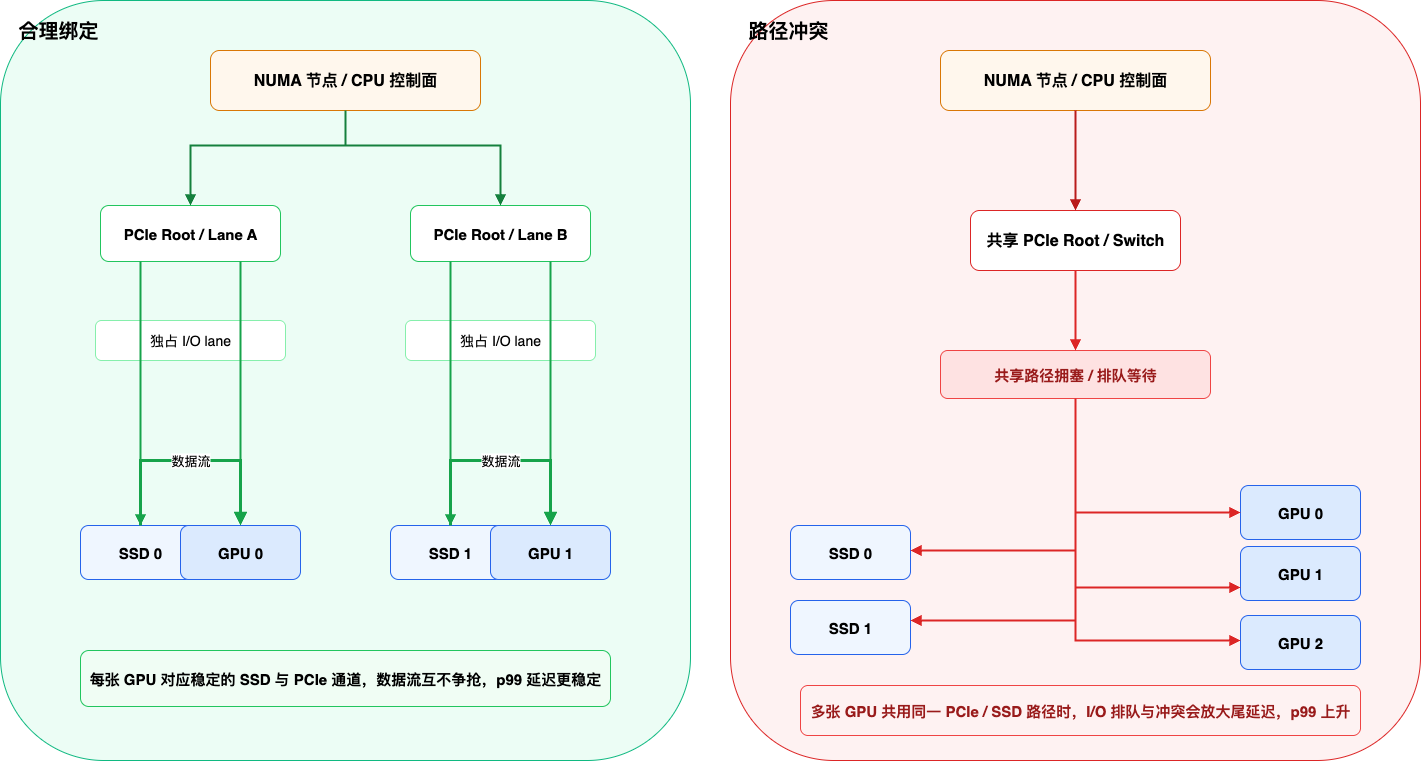

The diagram above was exported from draw.io. Its source (the exported page's mxGraphModel, read from the mxfile embedded in the PNG):
<mxGraphModel dx="1426" dy="859" grid="1" gridSize="10" guides="1" tooltips="1" connect="1" arrows="1" fold="1" page="1" pageScale="1" pageWidth="1600" pageHeight="900" math="0" shadow="0">
  <root>
    <mxCell id="0" />
    <mxCell id="1" parent="0" />
    <mxCell id="leftPanel" value="合理绑定" style="rounded=1;whiteSpace=wrap;html=1;fillColor=#ECFDF5;strokeColor=#10B981;fontStyle=1;fontSize=20;align=left;spacingLeft=16;verticalAlign=top;spacingTop=12;" parent="1" vertex="1">
      <mxGeometry x="40" y="40" width="690" height="760" as="geometry" />
    </mxCell>
    <mxCell id="rightPanel" value="路径冲突" style="rounded=1;whiteSpace=wrap;html=1;fillColor=#FEF2F2;strokeColor=#DC2626;fontStyle=1;fontSize=20;align=left;spacingLeft=16;verticalAlign=top;spacingTop=12;" parent="1" vertex="1">
      <mxGeometry x="770" y="40" width="690" height="760" as="geometry" />
    </mxCell>
    <mxCell id="leftCpu" value="NUMA 节点 / CPU 控制面" style="rounded=1;whiteSpace=wrap;html=1;fillColor=#FFF7ED;strokeColor=#D97706;fontStyle=1;fontSize=16;" parent="1" vertex="1">
      <mxGeometry x="250" y="90" width="270" height="60" as="geometry" />
    </mxCell>
    <mxCell id="leftLaneA" value="PCIe Root / Lane A" style="rounded=1;whiteSpace=wrap;html=1;fillColor=#FFFFFF;strokeColor=#22C55E;fontStyle=1;fontSize=15;" parent="1" vertex="1">
      <mxGeometry x="140" y="245" width="180" height="56" as="geometry" />
    </mxCell>
    <mxCell id="leftLaneB" value="PCIe Root / Lane B" style="rounded=1;whiteSpace=wrap;html=1;fillColor=#FFFFFF;strokeColor=#22C55E;fontStyle=1;fontSize=15;" parent="1" vertex="1">
      <mxGeometry x="450" y="245" width="180" height="56" as="geometry" />
    </mxCell>
    <mxCell id="leftSsd0" value="SSD 0" style="rounded=1;whiteSpace=wrap;html=1;fillColor=#EFF6FF;strokeColor=#2563EB;fontSize=15;fontStyle=1;" parent="1" vertex="1">
      <mxGeometry x="120" y="565" width="120" height="54" as="geometry" />
    </mxCell>
    <mxCell id="leftGpu0" value="GPU 0" style="rounded=1;whiteSpace=wrap;html=1;fillColor=#DBEAFE;strokeColor=#2563EB;fontSize=15;fontStyle=1;" parent="1" vertex="1">
      <mxGeometry x="220" y="565" width="120" height="54" as="geometry" />
    </mxCell>
    <mxCell id="leftSsd1" value="SSD 1" style="rounded=1;whiteSpace=wrap;html=1;fillColor=#EFF6FF;strokeColor=#2563EB;fontSize=15;fontStyle=1;" parent="1" vertex="1">
      <mxGeometry x="430" y="565" width="120" height="54" as="geometry" />
    </mxCell>
    <mxCell id="leftGpu1" value="GPU 1" style="rounded=1;whiteSpace=wrap;html=1;fillColor=#DBEAFE;strokeColor=#2563EB;fontSize=15;fontStyle=1;" parent="1" vertex="1">
      <mxGeometry x="530" y="565" width="120" height="54" as="geometry" />
    </mxCell>
    <mxCell id="leftLaneLabelA" value="独占 I/O lane" style="rounded=1;whiteSpace=wrap;html=1;fillColor=#FFFFFF;strokeColor=#86EFAC;fontSize=14;" parent="1" vertex="1">
      <mxGeometry x="135" y="360" width="190" height="40" as="geometry" />
    </mxCell>
    <mxCell id="leftLaneLabelB" value="独占 I/O lane" style="rounded=1;whiteSpace=wrap;html=1;fillColor=#FFFFFF;strokeColor=#86EFAC;fontSize=14;" parent="1" vertex="1">
      <mxGeometry x="445" y="360" width="190" height="40" as="geometry" />
    </mxCell>
    <mxCell id="leftNote" value="每张 GPU 对应稳定的 SSD 与 PCIe 通道，数据流互不争抢，p99 延迟更稳定" style="rounded=1;whiteSpace=wrap;html=1;fillColor=#F0FDF4;strokeColor=#22C55E;fontSize=15;fontStyle=1;" parent="1" vertex="1">
      <mxGeometry x="120" y="690" width="530" height="56" as="geometry" />
    </mxCell>
    <mxCell id="rightCpu" value="NUMA 节点 / CPU 控制面" style="rounded=1;whiteSpace=wrap;html=1;fillColor=#FFF7ED;strokeColor=#D97706;fontStyle=1;fontSize=16;" parent="1" vertex="1">
      <mxGeometry x="980" y="90" width="270" height="60" as="geometry" />
    </mxCell>
    <mxCell id="rightRoot" value="共享 PCIe Root / Switch" style="rounded=1;whiteSpace=wrap;html=1;fillColor=#FFFFFF;strokeColor=#DC2626;fontStyle=1;fontSize=16;" parent="1" vertex="1">
      <mxGeometry x="1010" y="250" width="210" height="60" as="geometry" />
    </mxCell>
    <mxCell id="rightHotspot" value="共享路径拥塞 / 排队等待" style="rounded=1;whiteSpace=wrap;html=1;fillColor=#FEE2E2;strokeColor=#EF4444;fontStyle=1;fontSize=15;fontColor=#991B1B;" parent="1" vertex="1">
      <mxGeometry x="980" y="390" width="270" height="48" as="geometry" />
    </mxCell>
    <mxCell id="rightSsd0" value="SSD 0" style="rounded=1;whiteSpace=wrap;html=1;fillColor=#EFF6FF;strokeColor=#2563EB;fontSize=15;fontStyle=1;" parent="1" vertex="1">
      <mxGeometry x="830" y="565" width="120" height="54" as="geometry" />
    </mxCell>
    <mxCell id="rightSsd1" value="SSD 1" style="rounded=1;whiteSpace=wrap;html=1;fillColor=#EFF6FF;strokeColor=#2563EB;fontSize=15;fontStyle=1;" parent="1" vertex="1">
      <mxGeometry x="830" y="640" width="120" height="54" as="geometry" />
    </mxCell>
    <mxCell id="rightGpu0" value="GPU 0" style="rounded=1;whiteSpace=wrap;html=1;fillColor=#DBEAFE;strokeColor=#2563EB;fontSize=15;fontStyle=1;" parent="1" vertex="1">
      <mxGeometry x="1280" y="525" width="120" height="54" as="geometry" />
    </mxCell>
    <mxCell id="rightGpu1" value="GPU 1" style="rounded=1;whiteSpace=wrap;html=1;fillColor=#DBEAFE;strokeColor=#2563EB;fontSize=15;fontStyle=1;" parent="1" vertex="1">
      <mxGeometry x="1280" y="586" width="120" height="54" as="geometry" />
    </mxCell>
    <mxCell id="rightGpu2" value="GPU 2" style="rounded=1;whiteSpace=wrap;html=1;fillColor=#DBEAFE;strokeColor=#2563EB;fontSize=15;fontStyle=1;" parent="1" vertex="1">
      <mxGeometry x="1280" y="655" width="120" height="54" as="geometry" />
    </mxCell>
    <mxCell id="rightNote" value="多张 GPU 共用同一 PCIe / SSD 路径时，I/O 排队与冲突会放大尾延迟，p99 上升" style="rounded=1;whiteSpace=wrap;html=1;fillColor=#FEF2F2;strokeColor=#EF4444;fontSize=15;fontStyle=1;fontColor=#991B1B;" parent="1" vertex="1">
      <mxGeometry x="840" y="725" width="560" height="50" as="geometry" />
    </mxCell>
    <mxCell id="l1" value="" style="edgeStyle=orthogonalEdgeStyle;rounded=0;orthogonalLoop=1;jettySize=auto;html=1;strokeColor=#15803D;strokeWidth=2;endArrow=block;" parent="1" source="leftCpu" target="leftLaneA" edge="1">
      <mxGeometry relative="1" as="geometry">
        <Array as="points">
          <mxPoint x="230" y="185" />
        </Array>
      </mxGeometry>
    </mxCell>
    <mxCell id="l2" value="" style="edgeStyle=orthogonalEdgeStyle;rounded=0;orthogonalLoop=1;jettySize=auto;html=1;strokeColor=#15803D;strokeWidth=2;endArrow=block;" parent="1" source="leftCpu" target="leftLaneB" edge="1">
      <mxGeometry relative="1" as="geometry">
        <Array as="points">
          <mxPoint x="540" y="185" />
        </Array>
      </mxGeometry>
    </mxCell>
    <mxCell id="l3" value="数据流" style="edgeStyle=orthogonalEdgeStyle;rounded=0;orthogonalLoop=1;jettySize=auto;html=1;strokeColor=#16A34A;strokeWidth=3;endArrow=block;fontSize=13;labelBackgroundColor=#ffffff;" parent="1" source="leftSsd0" target="leftGpu0" edge="1">
      <mxGeometry relative="1" as="geometry">
        <Array as="points">
          <mxPoint x="180" y="500" />
          <mxPoint x="280" y="500" />
        </Array>
      </mxGeometry>
    </mxCell>
    <mxCell id="l4" value="数据流" style="edgeStyle=orthogonalEdgeStyle;rounded=0;orthogonalLoop=1;jettySize=auto;html=1;strokeColor=#16A34A;strokeWidth=3;endArrow=block;fontSize=13;labelBackgroundColor=#ffffff;" parent="1" source="leftSsd1" target="leftGpu1" edge="1">
      <mxGeometry relative="1" as="geometry">
        <Array as="points">
          <mxPoint x="490" y="500" />
          <mxPoint x="590" y="500" />
        </Array>
      </mxGeometry>
    </mxCell>
    <mxCell id="l5" value="" style="edgeStyle=orthogonalEdgeStyle;rounded=0;orthogonalLoop=1;jettySize=auto;html=1;strokeColor=#16A34A;strokeWidth=2;endArrow=block;" parent="1" source="leftLaneA" target="leftSsd0" edge="1">
      <mxGeometry relative="1" as="geometry">
        <Array as="points">
          <mxPoint x="180" y="470" />
        </Array>
      </mxGeometry>
    </mxCell>
    <mxCell id="l6" value="" style="edgeStyle=orthogonalEdgeStyle;rounded=0;orthogonalLoop=1;jettySize=auto;html=1;strokeColor=#16A34A;strokeWidth=2;endArrow=block;" parent="1" source="leftLaneA" target="leftGpu0" edge="1">
      <mxGeometry relative="1" as="geometry">
        <Array as="points">
          <mxPoint x="280" y="470" />
        </Array>
      </mxGeometry>
    </mxCell>
    <mxCell id="l7" value="" style="edgeStyle=orthogonalEdgeStyle;rounded=0;orthogonalLoop=1;jettySize=auto;html=1;strokeColor=#16A34A;strokeWidth=2;endArrow=block;" parent="1" source="leftLaneB" target="leftSsd1" edge="1">
      <mxGeometry relative="1" as="geometry">
        <Array as="points">
          <mxPoint x="490" y="470" />
        </Array>
      </mxGeometry>
    </mxCell>
    <mxCell id="l8" value="" style="edgeStyle=orthogonalEdgeStyle;rounded=0;orthogonalLoop=1;jettySize=auto;html=1;strokeColor=#16A34A;strokeWidth=2;endArrow=block;" parent="1" source="leftLaneB" target="leftGpu1" edge="1">
      <mxGeometry relative="1" as="geometry">
        <Array as="points">
          <mxPoint x="590" y="470" />
        </Array>
      </mxGeometry>
    </mxCell>
    <mxCell id="r1" value="" style="edgeStyle=orthogonalEdgeStyle;rounded=0;orthogonalLoop=1;jettySize=auto;html=1;strokeColor=#B91C1C;strokeWidth=2;endArrow=block;" parent="1" source="rightCpu" target="rightRoot" edge="1">
      <mxGeometry relative="1" as="geometry" />
    </mxCell>
    <mxCell id="r2" value="" style="edgeStyle=orthogonalEdgeStyle;rounded=0;orthogonalLoop=1;jettySize=auto;html=1;strokeColor=#DC2626;strokeWidth=2;endArrow=block;" parent="1" source="rightRoot" target="rightHotspot" edge="1">
      <mxGeometry relative="1" as="geometry" />
    </mxCell>
    <mxCell id="r3" value="" style="edgeStyle=orthogonalEdgeStyle;rounded=0;orthogonalLoop=1;jettySize=auto;html=1;strokeColor=#DC2626;strokeWidth=2;endArrow=block;" parent="1" source="rightHotspot" target="rightSsd0" edge="1">
      <mxGeometry relative="1" as="geometry">
        <Array as="points">
          <mxPoint x="1115" y="590" />
        </Array>
      </mxGeometry>
    </mxCell>
    <mxCell id="r4" value="" style="edgeStyle=orthogonalEdgeStyle;rounded=0;orthogonalLoop=1;jettySize=auto;html=1;strokeColor=#DC2626;strokeWidth=2;endArrow=block;" parent="1" source="rightHotspot" target="rightSsd1" edge="1">
      <mxGeometry relative="1" as="geometry">
        <Array as="points">
          <mxPoint x="1115" y="660" />
        </Array>
      </mxGeometry>
    </mxCell>
    <mxCell id="r5" value="" style="edgeStyle=orthogonalEdgeStyle;rounded=0;orthogonalLoop=1;jettySize=auto;html=1;strokeColor=#DC2626;strokeWidth=2;endArrow=block;" parent="1" source="rightHotspot" target="rightGpu0" edge="1">
      <mxGeometry relative="1" as="geometry">
        <Array as="points">
          <mxPoint x="1115" y="552" />
        </Array>
      </mxGeometry>
    </mxCell>
    <mxCell id="r6" value="" style="edgeStyle=orthogonalEdgeStyle;rounded=0;orthogonalLoop=1;jettySize=auto;html=1;strokeColor=#DC2626;strokeWidth=2;endArrow=block;" parent="1" source="rightHotspot" target="rightGpu1" edge="1">
      <mxGeometry relative="1" as="geometry">
        <Array as="points">
          <mxPoint x="1115" y="627" />
        </Array>
      </mxGeometry>
    </mxCell>
    <mxCell id="r7" value="" style="edgeStyle=orthogonalEdgeStyle;rounded=0;orthogonalLoop=1;jettySize=auto;html=1;strokeColor=#DC2626;strokeWidth=2;endArrow=block;" parent="1" source="rightHotspot" target="rightGpu2" edge="1">
      <mxGeometry relative="1" as="geometry">
        <Array as="points">
          <mxPoint x="1115" y="680" />
        </Array>
      </mxGeometry>
    </mxCell>
  </root>
</mxGraphModel>